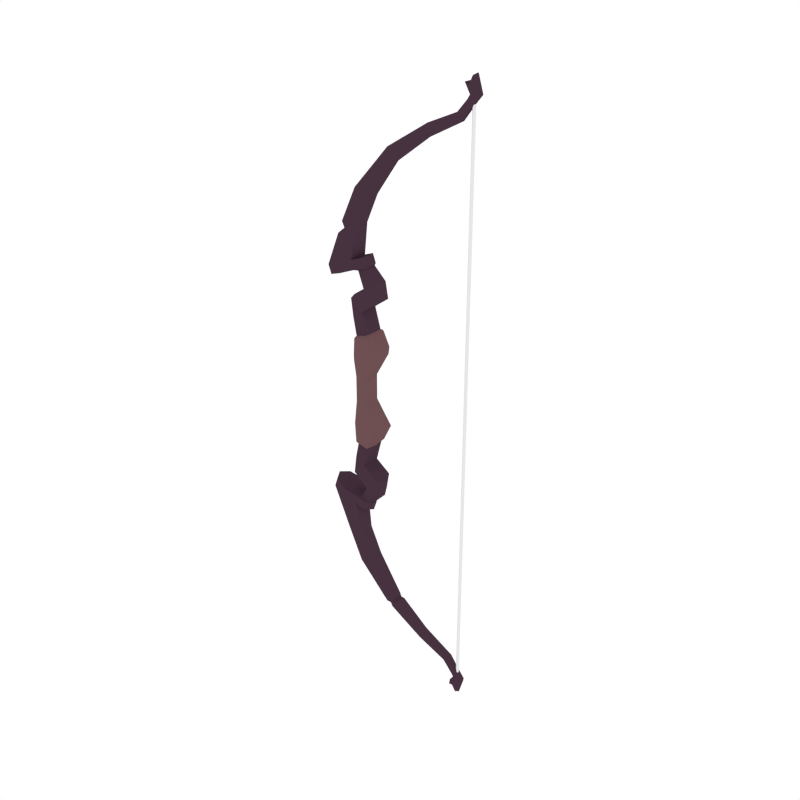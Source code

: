 # Source: Bow_Wooden.blend  (saved by Blender 2.79.0; exported with 4.5.12 LTS)
import bpy
from mathutils import Matrix  # noqa: F401  (used for matrix-valued properties, if any)

bpy.ops.wm.read_factory_settings(use_empty=True)
scene = bpy.context.scene
scene.name = 'Scene'

# ---- collections
col_collection_1 = bpy.data.collections.new('Collection 1'); scene.collection.children.link(col_collection_1)

# ---- materials (node trees are filled in below, after node groups)
mat_darkwood = bpy.data.materials.new('DarkWood')
mat_darkwood.alpha_threshold = 0.0
mat_darkwood.diffuse_color = (0.0637, 0.03241, 0.05161, 1.0)
mat_darkwood.roughness = 0.5
mat_lightwood = bpy.data.materials.new('LightWood')
mat_lightwood.alpha_threshold = 0.0
mat_lightwood.diffuse_color = (0.1574, 0.07903, 0.08487, 1.0)
mat_lightwood.roughness = 0.5
mat_white = bpy.data.materials.new('White')
mat_white.alpha_threshold = 0.0
mat_white.roughness = 0.5

# ---- material node trees

# ---- world
world_world = bpy.data.worlds.new('World'); scene.world = world_world
world_world.color = (1.0, 1.0, 1.0)
world_world.use_sun_shadow = False
world_world.sun_shadow_jitter_overblur = 0.0
world_world.cycles.sampling_method = 'NONE'
world_world.cycles.sample_map_resolution = 256

# ---- meshes
me_cylinder_034 = bpy.data.meshes.new('Cylinder.034')
me_cylinder_034.from_pydata([(0.3745, 0.01429, 0.9326), (0.3615, 0.01806, 0.9557), (0.3878, 0.0101, 0.9326), (0.3704, 0.01277, 0.9815), (0.3933, -3.643e-10, 0.9326), (0.3774, 2.322e-10, 0.9869), (0.3878, -0.0101, 0.9326), (0.3704, -0.01277, 0.9815), (0.3745, -0.01429, 0.9326), (0.3615, -0.01806, 0.9557), (0.3611, -0.0101, 0.9326), (0.346, -0.01277, 0.9628), (0.3556, 4.305e-10, 0.9326), (0.339, 4.995e-09, 0.9575), (0.3611, 0.0101, 0.9326), (0.346, 0.01277, 0.9628), (0.3623, 0.01404, 0.9161), (0.3716, 0.009928, 0.9126), (0.3754, 2.233e-10, 0.9111), (0.3716, -0.009928, 0.9126), (0.3623, -0.01404, 0.9161), (0.353, -0.009928, 0.9197), (0.3492, -3.416e-10, 0.9211), (0.353, 0.009928, 0.9197), (0.3267, 0.01533, 0.8716), (0.3349, 0.01084, 0.8646), (0.3383, 8.556e-11, 0.8616), (0.3349, -0.01084, 0.8646), (0.3267, -0.01533, 0.8716), (0.3185, -0.01084, 0.8787), (0.3151, -1.742e-09, 0.8816), (0.3185, 0.01084, 0.8787), (0.2253, 0.01868, 0.8229), (0.2287, 0.01321, 0.8102), (0.2302, -1.68e-08, 0.8049), (0.2287, -0.01321, 0.8102), (0.2253, -0.01868, 0.8229), (0.2219, -0.01321, 0.8357), (0.2205, -2.061e-08, 0.841), (0.2219, 0.01321, 0.8357), (0.1, 0.02518, 0.7386), (0.1129, 0.0178, 0.7263), (0.1183, -3.649e-08, 0.7212), (0.1129, -0.0178, 0.7263), (0.1, -0.02518, 0.7386), (0.08716, -0.0178, 0.7508), (0.08182, -3.976e-08, 0.7559), (0.08716, 0.0178, 0.7508), (0.003769, 0.03431, 0.6197), (0.02551, 0.02426, 0.6089), (0.03452, -1.362e-07, 0.6045), (0.02551, -0.02426, 0.6089), (0.003769, -0.03431, 0.6197), (-0.01797, -0.02426, 0.6304), (-0.02698, -1.383e-07, 0.6349), (-0.01797, 0.02426, 0.6304), (-0.07661, 0.04418, 0.3969), (-0.03207, 0.03124, 0.4135), (-0.01363, -2.803e-07, 0.4204), (-0.03207, -0.03124, 0.4135), (-0.07661, -0.04418, 0.3969), (-0.1211, -0.03124, 0.3803), (-0.1396, -2.737e-07, 0.3734), (-0.1211, 0.03124, 0.3803), (-0.06602, 0.04418, 0.3685), (-0.02149, 0.03124, 0.3851), (-0.02497, -2.788e-07, 0.3798), (-0.02149, -0.03124, 0.3851), (-0.06602, -0.04418, 0.3685), (-0.1106, -0.03124, 0.3519), (-0.129, -2.738e-07, 0.345), (-0.1106, 0.03124, 0.3519), (-0.001124, 0.03124, 0.4251), (0.01732, -2.803e-07, 0.4319), (-0.001124, -0.03124, 0.4251), (0.009463, 0.03124, 0.3967), (0.02791, -2.804e-07, 0.4035), (0.009463, -0.03124, 0.3967), (0.01557, 0.03124, 0.3364), (0.002364, -2.788e-07, 0.3301), (0.01557, -0.03124, 0.3364), (0.04652, -0.03124, 0.3499), (0.04652, 0.03124, 0.3499), (0.06496, -2.804e-07, 0.358), (0.02969, 0.03124, 0.2779), (0.01842, -2.788e-07, 0.2699), (0.02969, -0.03124, 0.2779), (0.05612, -0.03124, 0.2968), (0.05612, 0.03124, 0.2968), (0.07187, -2.848e-07, 0.3081), (-0.03405, 0.03124, 0.2965), (-0.04825, -2.775e-07, 0.2955), (-0.03405, -0.03124, 0.2965), (-0.02643, 0.03124, 0.2378), (-0.03855, -2.725e-07, 0.2292), (-0.02643, -0.03124, 0.2378), (-0.01925, -2.782e-07, 0.3154), (-0.005621, -0.03124, 0.3193), (0.009492, -2.774e-07, 0.2635), (0.005728, 0.03124, 0.2608), (-0.005621, 0.03124, 0.3193), (0.005728, -0.03124, 0.2608), (-0.01491, 0.04189, 0.1757), (-0.03083, -2.656e-07, 0.1718), (-0.01491, -0.04189, 0.1757), (0.03225, -2.739e-07, 0.1871), (0.02731, -0.04189, 0.1859), (0.02731, 0.04189, 0.1859), (-0.02392, 0.02615, 0.04135), (-0.03816, -2.669e-07, 0.04135), (-0.02392, -0.02615, 0.04135), (0.01382, -0.02615, 0.04135), (0.01382, 0.02615, 0.04135), (0.01824, -2.72e-07, 0.04135), (-0.01211, 0.03438, 0.1827), (-0.02517, -2.673e-07, 0.1795), (-0.01211, -0.03438, 0.1827), (0.02254, -0.03438, 0.1911), (0.0266, -2.741e-07, 0.1921), (0.02254, 0.03438, 0.1911), (-0.07149, -0.02202, 0.5206), (-0.03928, -0.03114, 0.5194), (-0.01321, -0.02202, 0.5182), (-0.004103, -1.962e-07, 0.5177), (-0.01321, 0.02202, 0.5182), (-0.03928, 0.03114, 0.5194), (-0.07149, 0.02202, 0.5206), (-0.0806, -1.949e-07, 0.5211), (0.01196, 0.02348, 0.3924), (-0.01116, 0.0002395, 0.3799), (0.01196, -0.023, 0.3924), (0.02568, 0.0002395, 0.3975), (-0.01106, 0.02348, 0.3838), (-0.01106, -0.023, 0.3838), (0.3688, 0.004541, 0.9253), (0.373, 0.002106, 0.9253), (0.373, -0.002766, 0.9253), (0.3688, -0.005202, 0.9253), (0.3646, -0.002766, 0.9253), (0.3646, 0.002106, 0.9253), (0.3745, 0.01429, -0.9326), (0.3615, 0.01806, -0.9557), (0.3878, 0.0101, -0.9326), (0.3704, 0.01277, -0.9815), (0.3933, -3.643e-10, -0.9326), (0.3774, 2.322e-10, -0.9869), (0.3878, -0.0101, -0.9326), (0.3704, -0.01277, -0.9815), (0.3745, -0.01429, -0.9326), (0.3615, -0.01806, -0.9557), (0.3611, -0.0101, -0.9326), (0.346, -0.01277, -0.9628), (0.3556, 4.305e-10, -0.9326), (0.339, 4.995e-09, -0.9575), (0.3611, 0.0101, -0.9326), (0.346, 0.01277, -0.9628), (0.3623, 0.01404, -0.9161), (0.3716, 0.009928, -0.9126), (0.3754, 2.233e-10, -0.9111), (0.3716, -0.009928, -0.9126), (0.3623, -0.01404, -0.9161), (0.353, -0.009928, -0.9197), (0.3492, -3.416e-10, -0.9211), (0.353, 0.009928, -0.9197), (0.3267, 0.01533, -0.8716), (0.3349, 0.01084, -0.8646), (0.3383, 8.556e-11, -0.8616), (0.3349, -0.01084, -0.8646), (0.3267, -0.01533, -0.8716), (0.3185, -0.01084, -0.8787), (0.3151, -1.742e-09, -0.8816), (0.3185, 0.01084, -0.8787), (0.2253, 0.01868, -0.8229), (0.2287, 0.01321, -0.8102), (0.2302, -1.68e-08, -0.8049), (0.2287, -0.01321, -0.8102), (0.2253, -0.01868, -0.8229), (0.2219, -0.01321, -0.8357), (0.2205, -2.061e-08, -0.841), (0.2219, 0.01321, -0.8357), (0.1, 0.02518, -0.7386), (0.1129, 0.0178, -0.7263), (0.1183, -3.649e-08, -0.7212), (0.1129, -0.0178, -0.7263), (0.1, -0.02518, -0.7386), (0.08716, -0.0178, -0.7508), (0.08182, -3.976e-08, -0.7559), (0.08716, 0.0178, -0.7508), (0.003769, 0.03431, -0.6197), (0.02551, 0.02426, -0.6089), (0.03452, -1.362e-07, -0.6045), (0.02551, -0.02426, -0.6089), (0.003769, -0.03431, -0.6197), (-0.01797, -0.02426, -0.6304), (-0.02698, -1.383e-07, -0.6349), (-0.01797, 0.02426, -0.6304), (-0.07661, 0.04418, -0.3969), (-0.03207, 0.03124, -0.4135), (-0.01363, -2.803e-07, -0.4204), (-0.03207, -0.03124, -0.4135), (-0.07661, -0.04418, -0.3969), (-0.1211, -0.03124, -0.3803), (-0.1396, -2.737e-07, -0.3734), (-0.1211, 0.03124, -0.3803), (-0.06602, 0.04418, -0.3685), (-0.02149, 0.03124, -0.3851), (-0.02497, -2.788e-07, -0.3798), (-0.02149, -0.03124, -0.3851), (-0.06602, -0.04418, -0.3685), (-0.1106, -0.03124, -0.3519), (-0.129, -2.738e-07, -0.345), (-0.1106, 0.03124, -0.3519), (-0.001124, 0.03124, -0.4251), (0.01732, -2.803e-07, -0.4319), (-0.001124, -0.03124, -0.4251), (0.009463, 0.03124, -0.3967), (0.02791, -2.804e-07, -0.4035), (0.009463, -0.03124, -0.3967), (0.01557, 0.03124, -0.3364), (0.002364, -2.788e-07, -0.3301), (0.01557, -0.03124, -0.3364), (0.04652, -0.03124, -0.3499), (0.04652, 0.03124, -0.3499), (0.06496, -2.804e-07, -0.358), (0.02969, 0.03124, -0.2779), (0.01842, -2.788e-07, -0.2699), (0.02969, -0.03124, -0.2779), (0.05612, -0.03124, -0.2968), (0.05612, 0.03124, -0.2968), (0.07187, -2.848e-07, -0.3081), (-0.03405, 0.03124, -0.2965), (-0.04825, -2.775e-07, -0.2955), (-0.03405, -0.03124, -0.2965), (-0.02643, 0.03124, -0.2378), (-0.03855, -2.725e-07, -0.2292), (-0.02643, -0.03124, -0.2378), (-0.01925, -2.782e-07, -0.3154), (-0.005621, -0.03124, -0.3193), (0.009492, -2.774e-07, -0.2635), (0.005728, 0.03124, -0.2608), (-0.005621, 0.03124, -0.3193), (0.005728, -0.03124, -0.2608), (-0.01491, 0.04189, -0.1757), (-0.03083, -2.656e-07, -0.1718), (-0.01491, -0.04189, -0.1757), (0.03225, -2.739e-07, -0.1871), (0.02731, -0.04189, -0.1859), (0.02731, 0.04189, -0.1859), (-0.01942, 0.04121, -0.1104), (-0.04798, -2.644e-07, -0.1035), (-0.01942, -0.04121, -0.1104), (0.06517, -2.726e-07, -0.131), (0.0563, -0.04121, -0.1288), (0.0563, 0.04121, -0.1288), (-0.02392, 0.02615, -0.04135), (-0.03816, -2.669e-07, -0.04135), (-0.02392, -0.02615, -0.04135), (0.01382, -0.02615, -0.04135), (0.01382, 0.02615, -0.04135), (0.01824, -2.72e-07, -0.04135), (-0.01211, 0.03438, -0.1827), (-0.02517, -2.673e-07, -0.1795), (-0.01211, -0.03438, -0.1827), (0.02254, -0.03438, -0.1911), (0.0266, -2.741e-07, -0.1921), (0.02254, 0.03438, -0.1911), (-0.07149, -0.02202, -0.5206), (-0.03928, -0.03114, -0.5194), (-0.01321, -0.02202, -0.5182), (-0.004103, -1.962e-07, -0.5177), (-0.01321, 0.02202, -0.5182), (-0.03928, 0.03114, -0.5194), (-0.07149, 0.02202, -0.5206), (-0.0806, -1.949e-07, -0.5211), (0.01196, 0.02348, -0.3924), (-0.01116, 0.0002395, -0.3799), (0.01196, -0.023, -0.3924), (0.02568, 0.0002395, -0.3975), (-0.01106, 0.02348, -0.3838), (-0.01106, -0.023, -0.3838), (0.3688, 0.004541, 0.0), (0.3688, 0.004541, -0.9253), (0.373, 0.002106, 0.0), (0.373, 0.002106, -0.9253), (0.373, -0.002766, 0.0), (0.373, -0.002766, -0.9253), (0.3688, -0.005202, 0.0), (0.3688, -0.005202, -0.9253), (0.3646, -0.002766, 0.0), (0.3646, -0.002766, -0.9253), (0.3646, 0.002106, 0.0), (0.3646, 0.002106, -0.9253), (0.05786, -2.725e-07, 0.117), (0.04968, 0.03886, 0.1152), (-0.02012, 0.03886, 0.09966), (-0.04645, -2.648e-07, 0.09381), (-0.02012, -0.03886, 0.09966), (0.04968, -0.03886, 0.1152), (-0.01865, 0.04133, 0.1215), (-0.04506, -2.646e-07, 0.1151), (0.05138, -0.04133, 0.1385), (0.05958, -2.728e-07, 0.1405), (-0.01865, -0.04133, 0.1215), (0.05138, 0.04133, 0.1385), (0.1073, -0.0248, -0.7434), (0.1185, -0.01754, -0.7397), (0.1236, -3.421e-08, -0.7346), (0.1185, 0.01754, -0.7397), (0.1021, 0.01754, -0.7508), (0.09697, -3.932e-08, -0.7559), (0.1021, -0.01754, -0.7508), (0.1073, 0.0248, -0.7434), (0.1313, -0.01707, -0.7396), (0.1313, 0.01707, -0.7396), (0.1039, -3.672e-08, -0.7695), (0.12, 0.02415, -0.752), (0.12, -0.02415, -0.752), (0.1361, -3.336e-08, -0.7345), (0.1086, 0.01707, -0.7643), (0.1086, -0.01707, -0.7643), (-0.07137, -2.053e-07, 0.501), (-0.06103, -0.02324, 0.5015), (-0.01571, -0.02324, 0.5044), (-0.01571, 0.02324, 0.5044), (-0.04423, -0.03287, 0.5032), (-0.005364, -2.074e-07, 0.5048), (-0.04423, 0.03286, 0.5032), (-0.06229, 0.02324, 0.5), (-0.08498, -0.02452, 0.4825), (-0.01833, -0.02452, 0.4898), (-0.01833, 0.02452, 0.4898), (-0.09662, -2.163e-07, 0.481), (-0.04942, -0.03468, 0.4861), (-0.006689, -2.191e-07, 0.4913), (-0.04942, 0.03468, 0.4861), (-0.08498, 0.02452, 0.4825)], [], [(0, 1, 3, 2), (2, 3, 5, 4), (4, 5, 7, 6), (6, 7, 9, 8), (8, 9, 11, 10), (10, 11, 13, 12), (3, 7, 5), (12, 13, 15, 14), (14, 15, 1, 0), (2, 4, 18, 17), (18, 19, 27, 26), (8, 10, 21, 20), (14, 0, 16, 23), (0, 2, 17, 16), (4, 6, 19, 18), (10, 12, 22, 21), (6, 8, 20, 19), (12, 14, 23, 22), (30, 31, 39, 38), (16, 17, 25, 24), (23, 16, 24, 31), (21, 22, 30, 29), (19, 20, 28, 27), (17, 18, 26, 25), (22, 23, 31, 30), (20, 21, 29, 28), (35, 36, 44, 43), (28, 29, 37, 36), (26, 27, 35, 34), (24, 25, 33, 32), (31, 24, 32, 39), (29, 30, 38, 37), (27, 28, 36, 35), (25, 26, 34, 33), (47, 40, 48, 55), (33, 34, 42, 41), (38, 39, 47, 46), (36, 37, 45, 44), (34, 35, 43, 42), (32, 33, 41, 40), (39, 32, 40, 47), (37, 38, 46, 45), (331, 62, 61, 328), (45, 46, 54, 53), (43, 44, 52, 51), (41, 42, 50, 49), (46, 47, 55, 54), (44, 45, 53, 52), (42, 43, 51, 50), (40, 41, 49, 48), (326, 327, 126, 125), (324, 322, 122, 121), (325, 323, 124, 123), (331, 335, 63, 62), (328, 61, 60, 332), (329, 59, 58, 333), (61, 62, 70, 69), (64, 65, 66, 70, 71), (59, 60, 68, 67), (57, 58, 73, 72), (62, 63, 71, 70), (60, 61, 69, 68), (59, 67, 77, 74), (56, 57, 65, 64), (63, 56, 64, 71), (72, 73, 76, 75), (73, 74, 77, 76), (58, 59, 74, 73), (65, 57, 72, 75), (129, 132, 78, 79), (82, 83, 89, 88), (78, 82, 88, 84), (128, 131, 83, 82), (130, 133, 80, 81), (131, 130, 81, 83), (132, 128, 82, 78), (85, 84, 88, 89), (86, 85, 89, 87), (117, 116, 104, 106), (83, 81, 87, 89), (81, 80, 86, 87), (97, 96, 91, 92), (205, 215, 212, 197), (92, 91, 94, 95), (91, 90, 93, 94), (100, 99, 93, 90), (115, 114, 102, 103), (101, 97, 92, 95), (96, 100, 90, 91), (79, 78, 100, 96), (86, 80, 97, 101), (85, 86, 101, 98), (78, 84, 99, 100), (80, 79, 96, 97), (84, 85, 98, 99), (292, 293, 303, 301), (295, 296, 302, 299), (118, 117, 106, 105), (116, 115, 103, 104), (119, 118, 105, 107), (114, 119, 107, 102), (293, 294, 298, 303), (302, 296, 297, 300), (300, 297, 292, 301), (294, 293, 112, 108), (254, 108, 112, 258), (293, 292, 113, 112), (258, 112, 113, 259), (296, 295, 109, 110), (292, 297, 111, 113), (297, 296, 110, 111), (295, 294, 108, 109), (256, 110, 109, 255), (259, 113, 111, 257), (257, 111, 110, 256), (93, 99, 119, 114), (99, 98, 118, 119), (95, 94, 115, 116), (98, 101, 117, 118), (94, 93, 114, 115), (101, 95, 116, 117), (54, 55, 126, 127), (49, 50, 123, 124), (51, 52, 121, 122), (53, 54, 127, 120), (55, 48, 125, 126), (48, 49, 124, 125), (50, 51, 122, 123), (52, 53, 120, 121), (66, 65, 132, 129), (70, 66, 67, 68, 69), (75, 76, 131, 128), (77, 67, 133, 130), (76, 77, 130, 131), (65, 75, 128, 132), (67, 66, 129, 133), (9, 1, 15, 11), (11, 15, 13), (7, 3, 1, 9), (280, 134, 135, 282), (282, 135, 136, 284), (284, 136, 137, 286), (286, 137, 138, 288), (288, 138, 139, 290), (290, 139, 134, 280), (330, 57, 56, 334), (140, 142, 143, 141), (142, 144, 145, 143), (144, 146, 147, 145), (146, 148, 149, 147), (148, 150, 151, 149), (150, 152, 153, 151), (143, 145, 147), (152, 154, 155, 153), (154, 140, 141, 155), (142, 157, 158, 144), (158, 166, 167, 159), (148, 160, 161, 150), (154, 163, 156, 140), (140, 156, 157, 142), (144, 158, 159, 146), (150, 161, 162, 152), (146, 159, 160, 148), (152, 162, 163, 154), (170, 178, 179, 171), (156, 164, 165, 157), (163, 171, 164, 156), (161, 169, 170, 162), (159, 167, 168, 160), (157, 165, 166, 158), (162, 170, 171, 163), (160, 168, 169, 161), (305, 183, 184, 304), (168, 176, 177, 169), (166, 174, 175, 167), (164, 172, 173, 165), (171, 179, 172, 164), (169, 177, 178, 170), (167, 175, 176, 168), (165, 173, 174, 166), (187, 195, 188, 180), (307, 181, 182, 306), (309, 186, 187, 308), (304, 184, 185, 310), (306, 182, 183, 305), (311, 180, 181, 307), (308, 187, 180, 311), (310, 185, 186, 309), (273, 266, 201, 202), (185, 193, 194, 186), (183, 191, 192, 184), (181, 189, 190, 182), (186, 194, 195, 187), (184, 192, 193, 185), (182, 190, 191, 183), (180, 188, 189, 181), (196, 271, 272, 203), (200, 267, 268, 199), (198, 269, 270, 197), (273, 202, 203, 272), (266, 267, 200, 201), (268, 269, 198, 199), (279, 220, 219, 275), (204, 211, 210, 206, 205), (201, 209, 210, 202), (197, 212, 213, 198), (199, 207, 208, 200), (202, 210, 211, 203), (200, 208, 209, 201), (199, 214, 217, 207), (196, 204, 205, 197), (203, 211, 204, 196), (212, 215, 216, 213), (198, 213, 214, 199), (213, 216, 217, 214), (275, 219, 218, 278), (222, 228, 229, 223), (218, 224, 228, 222), (274, 222, 223, 277), (276, 221, 220, 279), (277, 223, 221, 276), (278, 218, 222, 274), (225, 229, 228, 224), (226, 227, 229, 225), (263, 246, 244, 262), (223, 229, 227, 221), (221, 227, 226, 220), (237, 232, 231, 236), (232, 235, 234, 231), (231, 234, 233, 230), (240, 230, 233, 239), (261, 243, 242, 260), (241, 235, 232, 237), (236, 231, 230, 240), (219, 236, 240, 218), (226, 241, 237, 220), (225, 238, 241, 226), (218, 240, 239, 224), (220, 237, 236, 219), (224, 239, 238, 225), (245, 251, 252, 246), (243, 249, 248, 242), (264, 245, 246, 263), (262, 244, 243, 261), (265, 247, 245, 264), (260, 242, 247, 265), (246, 252, 250, 244), (244, 250, 249, 243), (247, 253, 251, 245), (242, 248, 253, 247), (248, 254, 258, 253), (253, 258, 259, 251), (250, 256, 255, 249), (251, 259, 257, 252), (252, 257, 256, 250), (249, 255, 254, 248), (233, 260, 265, 239), (239, 265, 264, 238), (235, 262, 261, 234), (238, 264, 263, 241), (234, 261, 260, 233), (241, 263, 262, 235), (194, 273, 272, 195), (189, 270, 269, 190), (191, 268, 267, 192), (193, 266, 273, 194), (195, 272, 271, 188), (188, 271, 270, 189), (190, 269, 268, 191), (192, 267, 266, 193), (206, 275, 278, 205), (210, 209, 208, 207, 206), (215, 274, 277, 216), (217, 276, 279, 207), (216, 277, 276, 217), (205, 278, 274, 215), (207, 279, 275, 206), (149, 151, 155, 141), (151, 153, 155), (147, 149, 141, 143), (280, 282, 283, 281), (282, 284, 285, 283), (284, 286, 287, 285), (286, 288, 289, 287), (288, 290, 291, 289), (290, 280, 281, 291), (280, 290, 288, 286, 284, 282), (270, 271, 196, 197), (102, 107, 303, 298), (107, 105, 301, 303), (104, 103, 299, 302), (106, 104, 302, 300), (103, 102, 298, 299), (105, 106, 300, 301), (319, 310, 309, 314), (318, 308, 311, 315), (315, 311, 307, 313), (317, 306, 305, 312), (316, 304, 310, 319), (314, 309, 308, 318), (313, 307, 306, 317), (312, 305, 304, 316), (175, 312, 316, 176), (173, 313, 317, 174), (178, 314, 318, 179), (176, 316, 319, 177), (174, 317, 312, 175), (172, 315, 313, 173), (179, 318, 315, 172), (177, 319, 314, 178), (124, 323, 326, 125), (122, 322, 325, 123), (120, 321, 324, 121), (127, 126, 327, 320), (333, 330, 323, 325), (332, 329, 322, 324), (334, 335, 327, 326), (127, 320, 321, 120), (56, 63, 335, 334), (60, 59, 329, 332), (58, 57, 330, 333), (323, 330, 334, 326), (322, 329, 333, 325), (321, 328, 332, 324), (320, 327, 335, 331), (320, 331, 328, 321), (255, 109, 108, 254), (298, 294, 295, 299), (133, 129, 79, 80)])
me_cylinder_034.polygons.foreach_set('material_index', [0, 0, 0, 0, 0, 0, 0, 0, 0, 0, 0, 0, 0, 0, 0, 0, 0, 0, 0, 0, 0, 0, 0, 0, 0, 0, 0, 0, 0, 0, 0, 0, 0, 0, 0, 0, 0, 0, 0, 0, 0, 0, 0, 0, 0, 0, 0, 0, 0, 0, 0, 0, 0, 0, 0, 0, 0, 0, 0, 0, 0, 0, 0, 0, 0, 0, 0, 0, 0, 0, 0, 0, 0, 0, 0, 0, 0, 0, 1, 0, 0, 0, 0, 0, 0, 0, 1, 0, 0, 0, 0, 0, 0, 0, 0, 1, 1, 1, 1, 1, 1, 1, 1, 1, 1, 1, 1, 1, 1, 1, 1, 1, 1, 1, 1, 0, 0, 0, 0, 0, 0, 0, 0, 0, 0, 0, 0, 0, 0, 0, 0, 0, 0, 0, 0, 0, 0, 0, 0, 2, 2, 2, 2, 2, 2, 0, 0, 0, 0, 0, 0, 0, 0, 0, 0, 0, 0, 0, 0, 0, 0, 0, 0, 0, 0, 0, 0, 0, 0, 0, 0, 0, 0, 0, 0, 0, 0, 0, 0, 0, 0, 0, 0, 0, 0, 0, 0, 0, 0, 0, 0, 0, 0, 0, 0, 0, 0, 0, 0, 0, 0, 0, 0, 0, 0, 0, 0, 0, 0, 0, 0, 0, 0, 0, 0, 0, 0, 0, 0, 0, 0, 0, 0, 0, 1, 0, 0, 0, 0, 0, 0, 1, 0, 0, 0, 0, 0, 0, 0, 0, 1, 1, 1, 1, 1, 1, 1, 1, 1, 1, 1, 1, 1, 1, 1, 1, 0, 0, 0, 0, 0, 0, 0, 0, 0, 0, 0, 0, 0, 0, 0, 0, 0, 0, 0, 0, 0, 0, 0, 0, 2, 2, 2, 2, 2, 2, 0, 0, 1, 1, 1, 1, 1, 1, 0, 0, 0, 0, 0, 0, 0, 0, 0, 0, 0, 0, 0, 0, 0, 0, 0, 0, 0, 0, 0, 0, 0, 0, 0, 0, 0, 0, 0, 0, 0, 0, 1, 1, 0])
me_cylinder_034.materials.append(mat_darkwood)
me_cylinder_034.materials.append(mat_lightwood)
me_cylinder_034.materials.append(mat_white)
me_cylinder_034.use_remesh_preserve_volume = False
me_cylinder_034.use_remesh_preserve_attributes = False
me_cylinder_034.use_mirror_vertex_groups = False
me_cylinder_034.update()

# ---- objects
ob_bow_wooden = bpy.data.objects.new('Bow_Wooden', me_cylinder_034)

# ---- transforms, parenting, visibility, modifiers, constraints
ob_bow_wooden.location = (0.0, 0.0, 0.0)
ob_bow_wooden.lineart.crease_threshold = 0.0

# ---- collection membership
col_collection_1.objects.link(ob_bow_wooden)

# ---- scene / render settings (as saved in the file)
scene.frame_start = 1; scene.frame_end = 250; scene.frame_set(0)
scene.render.engine = 'CYCLES'
scene.render.resolution_x = 1000
scene.render.resolution_y = 1000
scene.render.dither_intensity = 0.0
scene.cycles.samples = 200
scene.cycles.sampling_pattern = 'TABULATED_SOBOL'
scene.cycles.light_sampling_threshold = 0.0
scene.cycles.use_adaptive_sampling = False
scene.cycles.use_light_tree = False
scene.cycles.caustics_reflective = False
scene.cycles.caustics_refractive = False
scene.cycles.blur_glossy = 0.0
scene.cycles.max_bounces = 2
scene.cycles.pixel_filter_type = 'GAUSSIAN'
scene.cycles.sample_clamp_indirect = 0.0
scene.view_settings.view_transform = 'Standard'
bpy.context.view_layer.update()

# ---- added for rendering (the .blend has no active camera): camera
cam_auto = bpy.data.cameras.new('AutoCamera')
cam_auto.lens = 50.0
cam_auto.sensor_width = 36.0
cam_auto.clip_end = 1000.0
ob_auto_camera = bpy.data.objects.new('AutoCamera', cam_auto)
scene.collection.objects.link(ob_auto_camera)
ob_auto_camera.location = (2.02015, -2.27194, 1.51462)
ob_auto_camera.rotation_euler = (1.09748, -7.21219e-08, 0.694738)
scene.camera = ob_auto_camera
bpy.context.view_layer.update()

